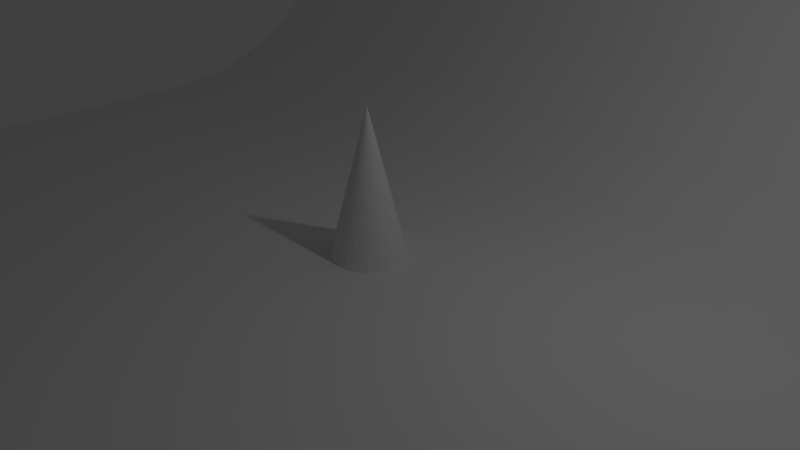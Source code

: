 # Source: backdrop.blend  (saved by Blender 2.79.0; exported with 4.5.12 LTS)
import bpy
from mathutils import Matrix  # noqa: F401  (used for matrix-valued properties, if any)

bpy.ops.wm.read_factory_settings(use_empty=True)
scene = bpy.context.scene
scene.name = 'Scene'

# ---- collections
col_collection_1 = bpy.data.collections.new('Collection 1'); scene.collection.children.link(col_collection_1)

# ---- world
world_world = bpy.data.worlds.new('World'); scene.world = world_world
world_world.color = (0.05088, 0.05088, 0.05088)
world_world.use_sun_shadow = False
world_world.sun_shadow_jitter_overblur = 0.0
world_world.cycles.sampling_method = 'MANUAL'

# ---- cameras
cam_camera = bpy.data.cameras.new('Camera')
cam_camera.clip_end = 100.0
cam_camera.lens = 35.0
cam_camera.sensor_width = 32.0
cam_camera.sensor_height = 18.0
cam_camera.ortho_scale = 7.314
cam_camera.dof.focus_distance = 0.0
cam_camera.dof.aperture_fstop = 128.0

# ---- lights
light_lamp = bpy.data.lights.new('Lamp', 'POINT')
light_lamp.transmission_factor = 0.0
light_lamp.cutoff_distance = 30.0
light_lamp.energy = 100.0
light_lamp.shadow_buffer_clip_start = 1.001
light_lamp.shadow_soft_size = 0.1
light_lamp.shadow_maximum_resolution = 0.006
light_lamp.use_absolute_resolution = True

# ---- meshes
me_cone = bpy.data.meshes.new('Cone')
me_cone.from_pydata([(0.0, 0.5, -1.0), (0.0, 0.0, 1.0), (0.09755, 0.4904, -1.0), (0.1913, 0.4619, -1.0), (0.2778, 0.4157, -1.0), (0.3536, 0.3536, -1.0), (0.4157, 0.2778, -1.0), (0.4619, 0.1913, -1.0), (0.4904, 0.09755, -1.0), (0.5, 3.775e-08, -1.0), (0.4904, -0.09755, -1.0), (0.4619, -0.1913, -1.0), (0.4157, -0.2778, -1.0), (0.3536, -0.3536, -1.0), (0.2778, -0.4157, -1.0), (0.1913, -0.4619, -1.0), (0.09755, -0.4904, -1.0), (-1.629e-07, -0.5, -1.0), (-0.09755, -0.4904, -1.0), (-0.1913, -0.4619, -1.0), (-0.2778, -0.4157, -1.0), (-0.3536, -0.3536, -1.0), (-0.4157, -0.2778, -1.0), (-0.4619, -0.1913, -1.0), (-0.4904, -0.09754, -1.0), (-0.5, 4.828e-07, -1.0), (-0.4904, 0.09755, -1.0), (-0.4619, 0.1913, -1.0), (-0.4157, 0.2778, -1.0), (-0.3536, 0.3536, -1.0), (-0.2778, 0.4157, -1.0), (-0.1913, 0.4619, -1.0), (-0.09754, 0.4904, -1.0)], [], [(0, 1, 2), (2, 1, 3), (3, 1, 4), (4, 1, 5), (5, 1, 6), (6, 1, 7), (7, 1, 8), (8, 1, 9), (9, 1, 10), (10, 1, 11), (11, 1, 12), (12, 1, 13), (13, 1, 14), (14, 1, 15), (15, 1, 16), (16, 1, 17), (17, 1, 18), (18, 1, 19), (19, 1, 20), (20, 1, 21), (21, 1, 22), (22, 1, 23), (23, 1, 24), (24, 1, 25), (25, 1, 26), (26, 1, 27), (27, 1, 28), (28, 1, 29), (29, 1, 30), (30, 1, 31), (31, 1, 32), (32, 1, 0), (0, 2, 3, 4, 5, 6, 7, 8, 9, 10, 11, 12, 13, 14, 15, 16, 17, 18, 19, 20, 21, 22, 23, 24, 25, 26, 27, 28, 29, 30, 31, 32)])
me_cone.use_remesh_preserve_volume = False
me_cone.use_remesh_preserve_attributes = False
me_cone.use_mirror_vertex_groups = False
me_cone.update()
me_plane = bpy.data.meshes.new('Plane')
me_plane.from_pydata([(-1.0, -1.0, 0.0), (1.0, -1.0, 0.0), (-1.0, 1.0, 1.472), (1.0, 1.0, 1.472), (-1.0, 0.2531, 0.0), (1.0, 0.2531, 0.0), (-1.0, 0.2531, 0.0), (-1.0, 1.0, 1.156), (-1.0, 0.3988, 0.02221), (-1.0, 0.5389, 0.08797), (-1.0, 0.6681, 0.1948), (-1.0, 0.7812, 0.3385), (-1.0, 0.8741, 0.5136), (-1.0, 0.9431, 0.7134), (-1.0, 0.9856, 0.9302), (1.0, 1.0, 1.156), (1.0, 0.2531, 0.0), (1.0, 0.9856, 0.9302), (1.0, 0.9431, 0.7134), (1.0, 0.8741, 0.5136), (1.0, 0.7812, 0.3385), (1.0, 0.6681, 0.1948), (1.0, 0.5389, 0.08797), (1.0, 0.3988, 0.02221)], [], [(4, 5, 16, 6), (0, 1, 5, 4), (15, 7, 14, 17), (17, 14, 13, 18), (18, 13, 12, 19), (19, 12, 11, 20), (20, 11, 10, 21), (21, 10, 9, 22), (22, 9, 8, 23), (23, 8, 6, 16), (7, 15, 3, 2)])
me_plane.polygons.foreach_set('use_smooth', [True] * 11)
me_plane.use_remesh_preserve_volume = False
me_plane.use_remesh_preserve_attributes = False
me_plane.use_mirror_vertex_groups = False
me_plane.update()

# ---- objects
ob_cone = bpy.data.objects.new('Cone', me_cone)
ob_backdrop = bpy.data.objects.new('Backdrop', me_plane)
ob_lamp = bpy.data.objects.new('Lamp', light_lamp)
ob_camera = bpy.data.objects.new('Camera', cam_camera)

# ---- transforms, parenting, visibility, modifiers, constraints
ob_cone.location = (0.0, 0.0, 1.0)
ob_cone.lineart.crease_threshold = 0.0
ob_backdrop.location = (0.0, 0.0, 0.0)
ob_backdrop.scale = (7.899, 7.899, 7.899)
ob_backdrop.lineart.crease_threshold = 0.0
ob_lamp.location = (4.076, 1.005, 5.904)
ob_lamp.rotation_euler = (0.6503, 0.05522, 1.866)
ob_lamp.lock_rotations_4d = False
ob_lamp.empty_display_type = 'ARROWS'
ob_lamp.color = (0.0, 0.0, 0.0, 0.0)
ob_lamp.lineart.crease_threshold = 0.0
ob_camera.location = (7.481, -6.508, 5.344)
ob_camera.rotation_euler = (1.109, 0.0, 0.8149)
ob_camera.lock_rotations_4d = False
ob_camera.empty_display_type = 'ARROWS'
ob_camera.color = (0.0, 0.0, 0.0, 0.0)
ob_camera.display_type = 'WIRE'
ob_camera.lineart.crease_threshold = 0.0

# ---- collection membership
col_collection_1.objects.link(ob_cone)
col_collection_1.objects.link(ob_backdrop)
col_collection_1.objects.link(ob_lamp)
col_collection_1.objects.link(ob_camera)

# ---- scene / render settings (as saved in the file)
scene.camera = ob_camera
scene.frame_start = 1; scene.frame_end = 250; scene.frame_set(1)
scene.render.engine = 'BLENDER_EEVEE_NEXT'
scene.render.resolution_percentage = 50
scene.render.dither_intensity = 0.0
scene.cycles.use_denoising = False
scene.cycles.samples = 128
scene.cycles.sampling_pattern = 'TABULATED_SOBOL'
scene.cycles.use_adaptive_sampling = False
scene.cycles.use_light_tree = False
scene.cycles.blur_glossy = 0.0
scene.cycles.sample_clamp_indirect = 0.0
scene.view_settings.view_transform = 'Standard'
bpy.context.view_layer.update()
